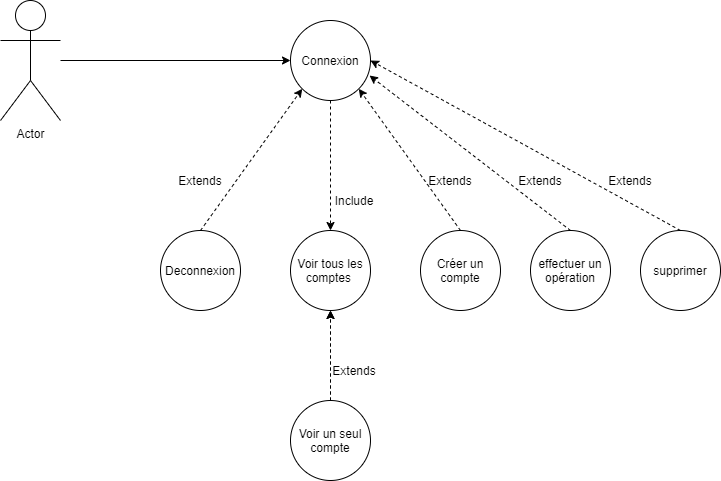

The diagram above was exported from draw.io. Its source (the exported page's mxGraphModel, read from the mxfile embedded in the PNG):
<mxGraphModel dx="1182" dy="732" grid="1" gridSize="10" guides="1" tooltips="1" connect="1" arrows="1" fold="1" page="1" pageScale="1" pageWidth="827" pageHeight="1169" math="0" shadow="0">
  <root>
    <mxCell id="WIyWlLk6GJQsqaUBKTNV-0" />
    <mxCell id="WIyWlLk6GJQsqaUBKTNV-1" parent="WIyWlLk6GJQsqaUBKTNV-0" />
    <mxCell id="-bpsTzQN6THi3Sw5Nnw4-0" value="Connexion" style="ellipse;whiteSpace=wrap;html=1;" vertex="1" parent="WIyWlLk6GJQsqaUBKTNV-1">
      <mxGeometry x="330" y="130" width="80" height="80" as="geometry" />
    </mxCell>
    <mxCell id="-bpsTzQN6THi3Sw5Nnw4-1" value="Deconnexion" style="ellipse;whiteSpace=wrap;html=1;" vertex="1" parent="WIyWlLk6GJQsqaUBKTNV-1">
      <mxGeometry x="200" y="340" width="80" height="80" as="geometry" />
    </mxCell>
    <mxCell id="-bpsTzQN6THi3Sw5Nnw4-2" value="Voir tous les comptes&amp;nbsp;" style="ellipse;whiteSpace=wrap;html=1;" vertex="1" parent="WIyWlLk6GJQsqaUBKTNV-1">
      <mxGeometry x="330" y="340" width="80" height="80" as="geometry" />
    </mxCell>
    <mxCell id="-bpsTzQN6THi3Sw5Nnw4-20" value="" style="edgeStyle=orthogonalEdgeStyle;rounded=0;orthogonalLoop=1;jettySize=auto;html=1;dashed=1;strokeColor=#000000;" edge="1" parent="WIyWlLk6GJQsqaUBKTNV-1" source="-bpsTzQN6THi3Sw5Nnw4-3" target="-bpsTzQN6THi3Sw5Nnw4-2">
      <mxGeometry relative="1" as="geometry" />
    </mxCell>
    <mxCell id="-bpsTzQN6THi3Sw5Nnw4-21" value="" style="edgeStyle=orthogonalEdgeStyle;rounded=0;orthogonalLoop=1;jettySize=auto;html=1;dashed=1;strokeColor=#000000;" edge="1" parent="WIyWlLk6GJQsqaUBKTNV-1" source="-bpsTzQN6THi3Sw5Nnw4-3" target="-bpsTzQN6THi3Sw5Nnw4-2">
      <mxGeometry relative="1" as="geometry" />
    </mxCell>
    <mxCell id="-bpsTzQN6THi3Sw5Nnw4-3" value="Voir un seul compte" style="ellipse;whiteSpace=wrap;html=1;" vertex="1" parent="WIyWlLk6GJQsqaUBKTNV-1">
      <mxGeometry x="330" y="510" width="80" height="80" as="geometry" />
    </mxCell>
    <mxCell id="-bpsTzQN6THi3Sw5Nnw4-4" value="Créer un compte" style="ellipse;whiteSpace=wrap;html=1;" vertex="1" parent="WIyWlLk6GJQsqaUBKTNV-1">
      <mxGeometry x="460" y="340" width="80" height="80" as="geometry" />
    </mxCell>
    <mxCell id="-bpsTzQN6THi3Sw5Nnw4-5" value="effectuer un opération" style="ellipse;whiteSpace=wrap;html=1;" vertex="1" parent="WIyWlLk6GJQsqaUBKTNV-1">
      <mxGeometry x="570" y="340" width="80" height="80" as="geometry" />
    </mxCell>
    <mxCell id="-bpsTzQN6THi3Sw5Nnw4-6" value="supprimer" style="ellipse;whiteSpace=wrap;html=1;" vertex="1" parent="WIyWlLk6GJQsqaUBKTNV-1">
      <mxGeometry x="680" y="340" width="80" height="80" as="geometry" />
    </mxCell>
    <mxCell id="-bpsTzQN6THi3Sw5Nnw4-7" value="" style="endArrow=none;dashed=1;html=1;exitX=0.963;exitY=0.188;exitDx=0;exitDy=0;exitPerimeter=0;entryX=0.5;entryY=1;entryDx=0;entryDy=0;strokeColor=none;" edge="1" parent="WIyWlLk6GJQsqaUBKTNV-1" source="-bpsTzQN6THi3Sw5Nnw4-1" target="-bpsTzQN6THi3Sw5Nnw4-0">
      <mxGeometry width="50" height="50" relative="1" as="geometry">
        <mxPoint x="390" y="310" as="sourcePoint" />
        <mxPoint x="440" y="260" as="targetPoint" />
      </mxGeometry>
    </mxCell>
    <mxCell id="-bpsTzQN6THi3Sw5Nnw4-9" value="" style="endArrow=classic;html=1;strokeColor=#000000;dashed=1;exitX=0.5;exitY=1;exitDx=0;exitDy=0;" edge="1" parent="WIyWlLk6GJQsqaUBKTNV-1" source="-bpsTzQN6THi3Sw5Nnw4-0">
      <mxGeometry width="50" height="50" relative="1" as="geometry">
        <mxPoint x="390" y="310" as="sourcePoint" />
        <mxPoint x="370" y="340" as="targetPoint" />
      </mxGeometry>
    </mxCell>
    <mxCell id="-bpsTzQN6THi3Sw5Nnw4-10" value="" style="endArrow=classic;html=1;strokeColor=#000000;dashed=1;exitX=0.5;exitY=0;exitDx=0;exitDy=0;entryX=0;entryY=1;entryDx=0;entryDy=0;" edge="1" parent="WIyWlLk6GJQsqaUBKTNV-1" source="-bpsTzQN6THi3Sw5Nnw4-1" target="-bpsTzQN6THi3Sw5Nnw4-0">
      <mxGeometry width="50" height="50" relative="1" as="geometry">
        <mxPoint x="380" y="220" as="sourcePoint" />
        <mxPoint x="380" y="350" as="targetPoint" />
      </mxGeometry>
    </mxCell>
    <mxCell id="-bpsTzQN6THi3Sw5Nnw4-11" value="" style="endArrow=classic;html=1;strokeColor=#000000;dashed=1;exitX=0.5;exitY=0;exitDx=0;exitDy=0;entryX=1;entryY=1;entryDx=0;entryDy=0;" edge="1" parent="WIyWlLk6GJQsqaUBKTNV-1" source="-bpsTzQN6THi3Sw5Nnw4-4" target="-bpsTzQN6THi3Sw5Nnw4-0">
      <mxGeometry width="50" height="50" relative="1" as="geometry">
        <mxPoint x="250" y="350" as="sourcePoint" />
        <mxPoint x="351.71572875253787" y="208.28427124746213" as="targetPoint" />
      </mxGeometry>
    </mxCell>
    <mxCell id="-bpsTzQN6THi3Sw5Nnw4-12" value="" style="endArrow=classic;html=1;strokeColor=#000000;dashed=1;exitX=0.5;exitY=0;exitDx=0;exitDy=0;entryX=0.988;entryY=0.688;entryDx=0;entryDy=0;entryPerimeter=0;" edge="1" parent="WIyWlLk6GJQsqaUBKTNV-1" source="-bpsTzQN6THi3Sw5Nnw4-5" target="-bpsTzQN6THi3Sw5Nnw4-0">
      <mxGeometry width="50" height="50" relative="1" as="geometry">
        <mxPoint x="510" y="350" as="sourcePoint" />
        <mxPoint x="408.28427124746213" y="208.28427124746213" as="targetPoint" />
      </mxGeometry>
    </mxCell>
    <mxCell id="-bpsTzQN6THi3Sw5Nnw4-13" value="" style="endArrow=classic;html=1;strokeColor=#000000;dashed=1;exitX=0.5;exitY=0;exitDx=0;exitDy=0;entryX=1;entryY=0.5;entryDx=0;entryDy=0;" edge="1" parent="WIyWlLk6GJQsqaUBKTNV-1" source="-bpsTzQN6THi3Sw5Nnw4-6" target="-bpsTzQN6THi3Sw5Nnw4-0">
      <mxGeometry width="50" height="50" relative="1" as="geometry">
        <mxPoint x="520" y="360" as="sourcePoint" />
        <mxPoint x="418.28427124746213" y="218.28427124746213" as="targetPoint" />
      </mxGeometry>
    </mxCell>
    <mxCell id="-bpsTzQN6THi3Sw5Nnw4-14" value="Include" style="text;html=1;strokeColor=none;fillColor=none;align=center;verticalAlign=middle;whiteSpace=wrap;rounded=0;dashed=1;" vertex="1" parent="WIyWlLk6GJQsqaUBKTNV-1">
      <mxGeometry x="374" y="300" width="40" height="20" as="geometry" />
    </mxCell>
    <mxCell id="-bpsTzQN6THi3Sw5Nnw4-15" value="Extends" style="text;html=1;strokeColor=none;fillColor=none;align=center;verticalAlign=middle;whiteSpace=wrap;rounded=0;dashed=1;" vertex="1" parent="WIyWlLk6GJQsqaUBKTNV-1">
      <mxGeometry x="220" y="280" width="40" height="20" as="geometry" />
    </mxCell>
    <mxCell id="-bpsTzQN6THi3Sw5Nnw4-16" value="Extends" style="text;html=1;strokeColor=none;fillColor=none;align=center;verticalAlign=middle;whiteSpace=wrap;rounded=0;dashed=1;" vertex="1" parent="WIyWlLk6GJQsqaUBKTNV-1">
      <mxGeometry x="470" y="280" width="40" height="20" as="geometry" />
    </mxCell>
    <mxCell id="-bpsTzQN6THi3Sw5Nnw4-17" value="Extends" style="text;html=1;strokeColor=none;fillColor=none;align=center;verticalAlign=middle;whiteSpace=wrap;rounded=0;dashed=1;" vertex="1" parent="WIyWlLk6GJQsqaUBKTNV-1">
      <mxGeometry x="560" y="280" width="40" height="20" as="geometry" />
    </mxCell>
    <mxCell id="-bpsTzQN6THi3Sw5Nnw4-18" value="Extends" style="text;html=1;strokeColor=none;fillColor=none;align=center;verticalAlign=middle;whiteSpace=wrap;rounded=0;dashed=1;" vertex="1" parent="WIyWlLk6GJQsqaUBKTNV-1">
      <mxGeometry x="650" y="280" width="40" height="20" as="geometry" />
    </mxCell>
    <mxCell id="-bpsTzQN6THi3Sw5Nnw4-22" value="Extends" style="text;html=1;strokeColor=none;fillColor=none;align=center;verticalAlign=middle;whiteSpace=wrap;rounded=0;dashed=1;" vertex="1" parent="WIyWlLk6GJQsqaUBKTNV-1">
      <mxGeometry x="374" y="470" width="40" height="20" as="geometry" />
    </mxCell>
    <mxCell id="-bpsTzQN6THi3Sw5Nnw4-25" style="edgeStyle=orthogonalEdgeStyle;rounded=0;orthogonalLoop=1;jettySize=auto;html=1;strokeColor=#000000;" edge="1" parent="WIyWlLk6GJQsqaUBKTNV-1" source="-bpsTzQN6THi3Sw5Nnw4-23" target="-bpsTzQN6THi3Sw5Nnw4-0">
      <mxGeometry relative="1" as="geometry" />
    </mxCell>
    <mxCell id="-bpsTzQN6THi3Sw5Nnw4-23" value="Actor" style="shape=umlActor;verticalLabelPosition=bottom;verticalAlign=top;html=1;outlineConnect=0;" vertex="1" parent="WIyWlLk6GJQsqaUBKTNV-1">
      <mxGeometry x="40" y="110" width="60" height="120" as="geometry" />
    </mxCell>
  </root>
</mxGraphModel>